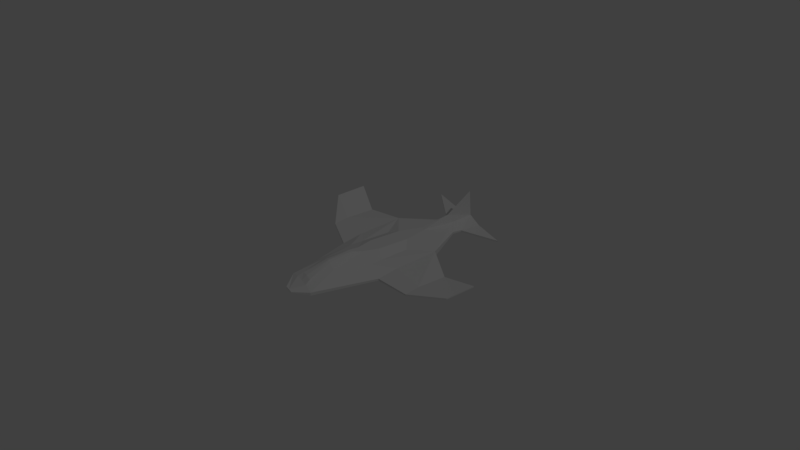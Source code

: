 # Source: Spaceship.blend  (saved by Blender 2.79.0; exported with 4.5.12 LTS)
import bpy
from mathutils import Matrix  # noqa: F401  (used for matrix-valued properties, if any)

bpy.ops.wm.read_factory_settings(use_empty=True)
scene = bpy.context.scene
scene.name = 'Scene'

# ---- collections
col_collection_1 = bpy.data.collections.new('Collection 1'); scene.collection.children.link(col_collection_1)

# ---- materials (node trees are filled in below, after node groups)
mat_rocketmaterial = bpy.data.materials.new('RocketMaterial')
mat_rocketmaterial.alpha_threshold = 0.0
mat_rocketmaterial.use_transparent_shadow = False
mat_rocketmaterial.roughness = 0.5

# ---- material node trees

# ---- world
world_world = bpy.data.worlds.new('World'); scene.world = world_world
world_world.color = (0.05088, 0.05088, 0.05088)
world_world.use_sun_shadow = False
world_world.sun_shadow_jitter_overblur = 0.0
world_world.cycles.sampling_method = 'MANUAL'

# ---- cameras
cam_camera = bpy.data.cameras.new('Camera')
cam_camera.clip_end = 100.0
cam_camera.lens = 35.0
cam_camera.sensor_width = 32.0
cam_camera.sensor_height = 18.0
cam_camera.ortho_scale = 7.314
cam_camera.dof.focus_distance = 0.0
cam_camera.dof.aperture_fstop = 128.0

# ---- lights
light_lamp = bpy.data.lights.new('Lamp', 'POINT')
light_lamp.transmission_factor = 0.0
light_lamp.cutoff_distance = 30.0
light_lamp.energy = 100.0
light_lamp.shadow_buffer_clip_start = 1.001
light_lamp.shadow_soft_size = 0.1
light_lamp.shadow_maximum_resolution = 0.006
light_lamp.use_absolute_resolution = True

# ---- meshes
me_cube_001 = bpy.data.meshes.new('Cube.001')
me_cube_001.from_pydata([(-0.005029, -0.002987, 0.001865), (-0.0003052, 0.034, 0.0001468), (-0.005565, 0.01, 0.002305), (-0.0003052, 0.034, -0.0001468), (-0.01, -0.01, -0.0007014), (-0.01, -0.01, 0.001429), (-0.01, 0.01, 4.78e-06), (-0.01, 0.01, -0.0007014), (-0.03, -0.009367, 0.002033), (-0.03, -0.009367, 0.002445), (-0.03, 0.0001718, 0.002445), (-0.03, 0.0001718, 0.002033), (-0.005823, 0.0208, 0.001546), (-0.00515, 0.02975, 0.0005578), (-0.00515, 0.02975, -0.0005578), (-0.01494, -0.03, -0.0004245), (-0.01494, -0.03, 4.867e-05), (-0.001149, 0.01, 0.004261), (-0.001443, 0.034, -0.0001228), (-0.001443, 0.034, 0.0001228), (-0.002333, -0.005041, 0.003232), (-0.002333, -0.01, -0.002221), (-0.002333, 0.01, -0.002221), (-0.002908, 0.0208, 0.003597), (-0.002413, 0.02975, -0.001477), (-0.002413, 0.02975, 0.001477), (-0.0003544, -0.03, 0.01), (-0.005494, -0.03, -0.0003896), (-0.001017, -0.03, 0.001429), (-0.0006667, -0.01238, 0.002582), (-0.003771, -0.02431, -0.001151), (-0.003771, -0.02431, -0.0006167), (-0.002174, -0.02505, -0.002414), (-0.0001165, -0.02178, 0.004166), (-0.0009706, -0.02359, 0.001375), (-0.02, 0.007232, -0.0004886), (-0.02, 0.007232, 9.619e-07), (-0.02, -0.006409, -0.0004886), (-0.02, -0.006409, 0.0001304), (-0.0005225, 0.01329, 0.005282), (-0.001087, 0.0208, 0.004788), (-0.001949, 0.02803, 0.002435), (-0.005393, 0.005844, 0.002164), (-0.01, 0.003599, -0.0007014), (-0.01, 0.003599, 0.001021), (-0.03, -0.002881, 0.002033), (-0.03, -0.002881, 0.002445), (-0.002333, 0.003599, -0.002221), (-0.002333, 0.005186, 0.003932), (-0.02, 0.002867, 0.0006033), (-0.02, 0.002867, -0.0004886), (0.0, 0.034, 0.0001468), (0.0, 0.034, -0.0001468), (0.0, 0.01, 0.004261), (0.0, -0.005041, 0.003232), (0.0, -0.01, -0.003258), (0.0, 0.01, -0.003258), (0.0, 0.02975, -0.001477), (0.0, 0.02975, 0.001477), (0.0, -0.03, 0.01), (0.0, -0.03, 0.001429), (0.0, -0.01238, 0.002582), (0.0, -0.02178, 0.004166), (0.0, -0.02178, -0.003541), (0.0, 0.01329, 0.005282), (2.235e-10, 0.0208, 0.005043), (0.0, 0.02803, 0.00269), (0.0, 0.005186, 0.003932), (0.0, 0.003599, -0.003258), (-0.004193, -0.03, -0.00116), (-0.0007763, -0.03, 0.001021), (0.0, -0.03, 0.001021), (-0.001167, -0.02895, -0.003884), (0.0, -0.02895, -0.003884), (-0.00336, -0.03073, -0.0012), (-0.000622, -0.03073, 0.0005474), (0.0, -0.03073, 0.0005474), (-0.0009349, -0.02989, -0.003384), (0.0, -0.02989, -0.003384), (-0.002493, -0.03004, -0.001242), (-0.0004616, -0.03004, 5.451e-05), (0.0, -0.03004, 5.451e-05), (-0.0006938, -0.02941, -0.002863), (0.0, -0.02941, -0.002863), (-0.00149, -0.01889, -0.001291), (-0.0002758, -0.01889, -0.0005162), (0.0, -0.01889, -0.0005162), (-0.0004145, -0.01852, -0.002259), (0.0, -0.01852, -0.002259), (0.0, -0.01875, -0.001364), (-0.003907, -0.02117, 0.0001252), (-0.001952, -0.02158, 0.0007876), (-0.003907, -0.02117, -0.0006415), (-0.002061, -0.02117, -0.001999), (0.0, -0.02117, -0.003489), (-0.005431, -0.03, 6.742e-05)], [], [(44, 42, 2, 6), (7, 6, 13, 14), (31, 30, 15, 16), (48, 42, 0, 20), (14, 13, 19, 18), (36, 35, 11, 10), (45, 46, 10, 11), (50, 37, 8, 45), (37, 38, 9, 8), (49, 36, 10, 46), (13, 25, 1, 19), (22, 7, 14, 24), (6, 2, 12, 13), (27, 28, 95), (30, 32, 27, 15), (62, 33, 26, 59), (60, 59, 26, 28), (2, 17, 23, 12), (56, 22, 24, 57), (13, 12, 23, 25), (23, 17, 39, 40), (24, 14, 18, 3), (68, 47, 22, 56), (18, 19, 1, 3), (67, 48, 20, 54), (57, 24, 3, 52), (47, 43, 7, 22), (5, 29, 20, 0), (91, 29, 5, 90), (33, 34, 28, 26), (54, 20, 29, 61), (92, 93, 32, 30), (90, 92, 30, 31), (44, 6, 36, 49), (4, 5, 38, 37), (43, 4, 37, 50), (6, 7, 35, 36), (29, 91, 34, 33), (61, 29, 33, 62), (58, 25, 41, 66), (25, 23, 40, 41), (7, 43, 50, 35), (5, 44, 49, 38), (21, 4, 43, 47), (53, 17, 48, 67), (55, 21, 47, 68), (38, 49, 46, 9), (35, 50, 45, 11), (8, 9, 46, 45), (17, 2, 42, 48), (5, 0, 42, 44), (17, 53, 64, 39), (41, 40, 65, 66), (39, 64, 65, 40), (93, 94, 63, 32), (25, 58, 51, 1), (3, 1, 51, 52), (28, 27, 69, 70), (60, 28, 70, 71), (32, 63, 73, 72), (32, 72, 69, 27), (72, 73, 78, 77), (70, 69, 74, 75), (71, 70, 75, 76), (69, 72, 77, 74), (75, 74, 79, 80), (76, 75, 80, 81), (74, 77, 82, 79), (77, 78, 83, 82), (80, 79, 84, 85), (81, 80, 85, 86), (79, 82, 87, 84), (82, 83, 88, 87), (84, 87, 89), (87, 88, 89), (85, 84, 89), (86, 85, 89), (21, 55, 94, 93), (5, 4, 92, 90), (4, 21, 93, 92), (34, 91, 90, 31), (28, 34, 31, 95), (95, 31, 16), (16, 15, 27, 95)])
me_cube_001.polygons.foreach_set('material_index', [0, 0, 0, 0, 0, 0, 0, 0, 0, 0, 0, 0, 0, 0, 0, 0, 0, 0, 0, 0, 1, 0, 0, 0, 0, 0, 0, 0, 0, 0, 0, 0, 0, 0, 0, 0, 0, 0, 0, 1, 1, 0, 0, 0, 0, 0, 0, 0, 0, 0, 0, 1, 1, 1, 0, 0, 0, 0, 0, 0, 0, 0, 0, 0, 0, 0, 0, 0, 0, 2, 2, 2, 2, 2, 2, 2, 2, 0, 0, 0, 0, 0, 0, 0])
_uv = me_cube_001.uv_layers.new(name='UVMap')
_uv.uv.foreach_set('vector', [0.2446, 0.6597, 0.3063, 0.6829, 0.3141, 0.7352, 0.2449, 0.7511, 0.2391, 0.7583, 0.2449, 0.7511, 0.3876, 0.9559, 0.3791, 0.9638, 0.3365, 0.2985, 0.3298, 0.2991, 0.2765, 0.1796, 0.2831, 0.184, 0.3474, 0.669, 0.3063, 0.6829, 0.3024, 0.5757, 0.3367, 0.551, 0.3791, 0.9638, 0.3876, 0.9559, 0.4296, 0.9944, 0.4284, 0.997, 0.122, 0.7036, 0.1202, 0.7084, 0.01129, 0.639, 0.01469, 0.636, 0.0001323, 0.6074, 0.004613, 0.6066, 0.01469, 0.636, 0.01129, 0.639, 0.7084, 0.3929, 0.7018, 0.5069, 0.5729, 0.5359, 0.5775, 0.4562, 0.1085, 0.5216, 0.1102, 0.5285, 0.00316, 0.5597, 0.0001322, 0.5568, 0.1207, 0.6493, 0.122, 0.7036, 0.01469, 0.636, 0.004613, 0.6066, 0.3876, 0.9559, 0.4186, 0.9478, 0.4418, 0.996, 0.4296, 0.9944, 0.9326, 0.3176, 0.8363, 0.3123, 0.9068, 0.0719, 0.9422, 0.07476, 0.2449, 0.7511, 0.3141, 0.7352, 0.3507, 0.8634, 0.3876, 0.9559, 0.3502, 0.1911, 0.4242, 0.2151, 0.3508, 0.1971, 0.8897, 0.7404, 0.9148, 0.7506, 0.8633, 0.8116, 0.7438, 0.804, 0.5058, 0.3613, 0.4131, 0.359, 0.4858, 0.2835, 0.5058, 0.2851, 0.5058, 0.2111, 0.5058, 0.2851, 0.4858, 0.2835, 0.4242, 0.2151, 0.3141, 0.7352, 0.3731, 0.7223, 0.3894, 0.8484, 0.3507, 0.8634, 0.9641, 0.3196, 0.9326, 0.3176, 0.9422, 0.07476, 0.9718, 0.07528, 0.3876, 0.9559, 0.3507, 0.8634, 0.3894, 0.8484, 0.4186, 0.9478, 0.3894, 0.8484, 0.3731, 0.7223, 0.3962, 0.7566, 0.4135, 0.8402, 0.9422, 0.07476, 0.9068, 0.0719, 0.9537, 0.01982, 0.9679, 0.01983, 0.9594, 0.3983, 0.928, 0.3965, 0.9326, 0.3176, 0.9641, 0.3196, 0.4284, 0.997, 0.4296, 0.9944, 0.4418, 0.996, 0.4414, 0.9996, 0.5058, 0.6658, 0.3474, 0.669, 0.3367, 0.551, 0.5058, 0.5522, 0.9718, 0.07528, 0.9422, 0.07476, 0.9679, 0.01983, 0.9717, 0.01982, 0.928, 0.3965, 0.8318, 0.391, 0.8363, 0.3123, 0.9326, 0.3176, 0.2405, 0.4843, 0.3627, 0.4664, 0.3367, 0.551, 0.3024, 0.5757, 0.3635, 0.3444, 0.3627, 0.4664, 0.2405, 0.4843, 0.3363, 0.3456, 0.4131, 0.359, 0.3849, 0.3214, 0.4242, 0.2151, 0.4858, 0.2835, 0.5058, 0.5522, 0.3367, 0.551, 0.3627, 0.4664, 0.5058, 0.4694, 0.8862, 0.7013, 0.9145, 0.7024, 0.9148, 0.7506, 0.8897, 0.7404, 0.3363, 0.3456, 0.3275, 0.3413, 0.3298, 0.2991, 0.3365, 0.2985, 0.2446, 0.6597, 0.2449, 0.7511, 0.122, 0.7036, 0.1207, 0.6493, 0.2249, 0.4644, 0.2405, 0.4843, 0.1102, 0.5285, 0.1085, 0.5216, 0.8318, 0.391, 0.8221, 0.5582, 0.7018, 0.5069, 0.7084, 0.3929, 0.2449, 0.7511, 0.2391, 0.7583, 0.1202, 0.7084, 0.122, 0.7036, 0.3627, 0.4664, 0.3635, 0.3444, 0.3849, 0.3214, 0.4131, 0.359, 0.5058, 0.4694, 0.3627, 0.4664, 0.4131, 0.359, 0.5058, 0.3613, 0.5058, 0.9469, 0.4186, 0.9478, 0.4212, 0.9258, 0.5058, 0.9226, 0.4186, 0.9478, 0.3894, 0.8484, 0.4135, 0.8402, 0.4212, 0.9258, 0.8363, 0.3123, 0.8318, 0.391, 0.7084, 0.3929, 0.7115, 0.3393, 0.2405, 0.4843, 0.2446, 0.6597, 0.1207, 0.6493, 0.1102, 0.5285, 0.9184, 0.5642, 0.8221, 0.5582, 0.8318, 0.391, 0.928, 0.3965, 0.5058, 0.7192, 0.3731, 0.7223, 0.3474, 0.669, 0.5058, 0.6658, 0.9499, 0.5658, 0.9184, 0.5642, 0.928, 0.3965, 0.9594, 0.3983, 0.1102, 0.5285, 0.1207, 0.6493, 0.004613, 0.6066, 0.00316, 0.5597, 0.7115, 0.3393, 0.7084, 0.3929, 0.5775, 0.4562, 0.5797, 0.4187, 0.0001322, 0.5568, 0.00316, 0.5597, 0.004613, 0.6066, 0.0001323, 0.6074, 0.3731, 0.7223, 0.3141, 0.7352, 0.3063, 0.6829, 0.3474, 0.669, 0.2405, 0.4843, 0.3024, 0.5757, 0.3063, 0.6829, 0.2446, 0.6597, 0.3731, 0.7223, 0.5058, 0.7192, 0.5058, 0.7559, 0.3962, 0.7566, 0.4212, 0.9258, 0.4135, 0.8402, 0.5058, 0.8378, 0.5058, 0.9226, 0.3962, 0.7566, 0.5058, 0.7559, 0.5058, 0.8378, 0.4135, 0.8402, 0.9145, 0.7024, 0.9458, 0.7036, 0.9458, 0.7111, 0.9148, 0.7506, 0.4186, 0.9478, 0.5058, 0.9469, 0.5058, 0.9975, 0.4418, 0.996, 0.4414, 0.9996, 0.4418, 0.996, 0.5058, 0.9975, 0.4451, 0.9999, 0.4242, 0.2151, 0.3502, 0.1911, 0.366, 0.1797, 0.4268, 0.2069, 0.5058, 0.2111, 0.4242, 0.2151, 0.4268, 0.2069, 0.5058, 0.2055, 0.9148, 0.7506, 0.9458, 0.7111, 0.9452, 0.7983, 0.9316, 0.7984, 0.9148, 0.7506, 0.9316, 0.7984, 0.8823, 0.8123, 0.8633, 0.8116, 0.9316, 0.7984, 0.9452, 0.7983, 0.9446, 0.8113, 0.9327, 0.8113, 0.4268, 0.2069, 0.366, 0.1797, 0.3809, 0.1718, 0.4287, 0.1917, 0.5058, 0.2055, 0.4268, 0.2069, 0.4287, 0.1917, 0.5058, 0.1928, 0.8823, 0.8123, 0.9316, 0.7984, 0.9327, 0.8113, 0.8916, 0.8238, 0.4287, 0.1917, 0.3809, 0.1718, 0.3962, 0.1637, 0.4318, 0.1776, 0.5058, 0.1928, 0.4287, 0.1917, 0.4318, 0.1776, 0.5058, 0.1799, 0.8916, 0.8238, 0.9327, 0.8113, 0.9354, 0.8213, 0.9039, 0.8296, 0.9327, 0.8113, 0.9446, 0.8113, 0.9452, 0.8199, 0.9354, 0.8213, 0.4318, 0.1776, 0.3962, 0.1637, 0.4555, 0.004665, 0.4751, 0.01325, 0.5058, 0.1799, 0.4318, 0.1776, 0.4751, 0.01325, 0.5058, 0.01488, 0.9039, 0.8296, 0.9354, 0.8213, 0.98, 0.9475, 0.9642, 0.9537, 0.9354, 0.8213, 0.9452, 0.8199, 0.985, 0.9472, 0.98, 0.9475, 0.9642, 0.9537, 0.98, 0.9475, 0.983, 0.9592, 0.98, 0.9475, 0.985, 0.9472, 0.983, 0.9592, 0.4751, 0.01325, 0.4555, 0.004665, 0.4789, 0.0001322, 0.5058, 0.01488, 0.4751, 0.01325, 0.4789, 0.0001322, 0.9184, 0.5642, 0.9499, 0.5658, 0.9458, 0.7036, 0.9145, 0.7024, 0.2405, 0.4843, 0.2249, 0.4644, 0.3275, 0.3413, 0.3363, 0.3456, 0.8221, 0.5582, 0.9184, 0.5642, 0.9145, 0.7024, 0.8862, 0.7013, 0.3849, 0.3214, 0.3635, 0.3444, 0.3363, 0.3456, 0.3365, 0.2985, 0.4242, 0.2151, 0.3849, 0.3214, 0.3365, 0.2985, 0.3508, 0.1971, 0.3508, 0.1971, 0.3365, 0.2985, 0.2831, 0.184, 0.2831, 0.184, 0.2765, 0.1796, 0.3502, 0.1911, 0.3508, 0.1971])
me_cube_001.materials.append(mat_rocketmaterial)
me_cube_001.materials.append(None)
me_cube_001.materials.append(None)
me_cube_001.use_remesh_preserve_volume = False
me_cube_001.use_remesh_preserve_attributes = False
me_cube_001.use_mirror_vertex_groups = False
me_cube_001.update()

# ---- objects
ob_rocket = bpy.data.objects.new('Rocket', me_cube_001)
ob_lamp = bpy.data.objects.new('Lamp', light_lamp)
ob_camera = bpy.data.objects.new('Camera', cam_camera)

# ---- transforms, parenting, visibility, modifiers, constraints
ob_rocket.location = (0.0, 0.0, 0.0)
ob_rocket.rotation_euler = (0.0, -0.0, 3.142)
ob_rocket.lineart.crease_threshold = 0.0
_m = ob_rocket.modifiers.new('Mirror', 'MIRROR')
ob_lamp.location = (4.076, 1.005, 5.904)
ob_lamp.rotation_euler = (0.6503, 0.05522, 1.866)
ob_lamp.lock_rotations_4d = False
ob_lamp.empty_display_type = 'ARROWS'
ob_lamp.color = (0.0, 0.0, 0.0, 0.0)
ob_lamp.lineart.crease_threshold = 0.0
ob_camera.location = (0.1753, -0.1108, 0.1652)
ob_camera.rotation_euler = (0.9255, -5.349e-06, 0.991)
ob_camera.lock_rotations_4d = False
ob_camera.empty_display_type = 'ARROWS'
ob_camera.color = (0.0, 0.0, 0.0, 0.0)
ob_camera.display_type = 'WIRE'
ob_camera.lineart.crease_threshold = 0.0

# ---- collection membership
col_collection_1.objects.link(ob_rocket)
col_collection_1.objects.link(ob_lamp)
col_collection_1.objects.link(ob_camera)

# ---- scene / render settings (as saved in the file)
scene.camera = ob_camera
scene.frame_start = 1; scene.frame_end = 250; scene.frame_set(1)
scene.render.engine = 'BLENDER_EEVEE_NEXT'
scene.render.resolution_percentage = 50
scene.render.dither_intensity = 0.0
scene.cycles.use_denoising = False
scene.cycles.samples = 128
scene.cycles.sampling_pattern = 'TABULATED_SOBOL'
scene.cycles.use_adaptive_sampling = False
scene.cycles.use_light_tree = False
scene.cycles.blur_glossy = 0.0
scene.cycles.sample_clamp_indirect = 0.0
scene.view_settings.view_transform = 'Standard'
bpy.context.view_layer.update()
